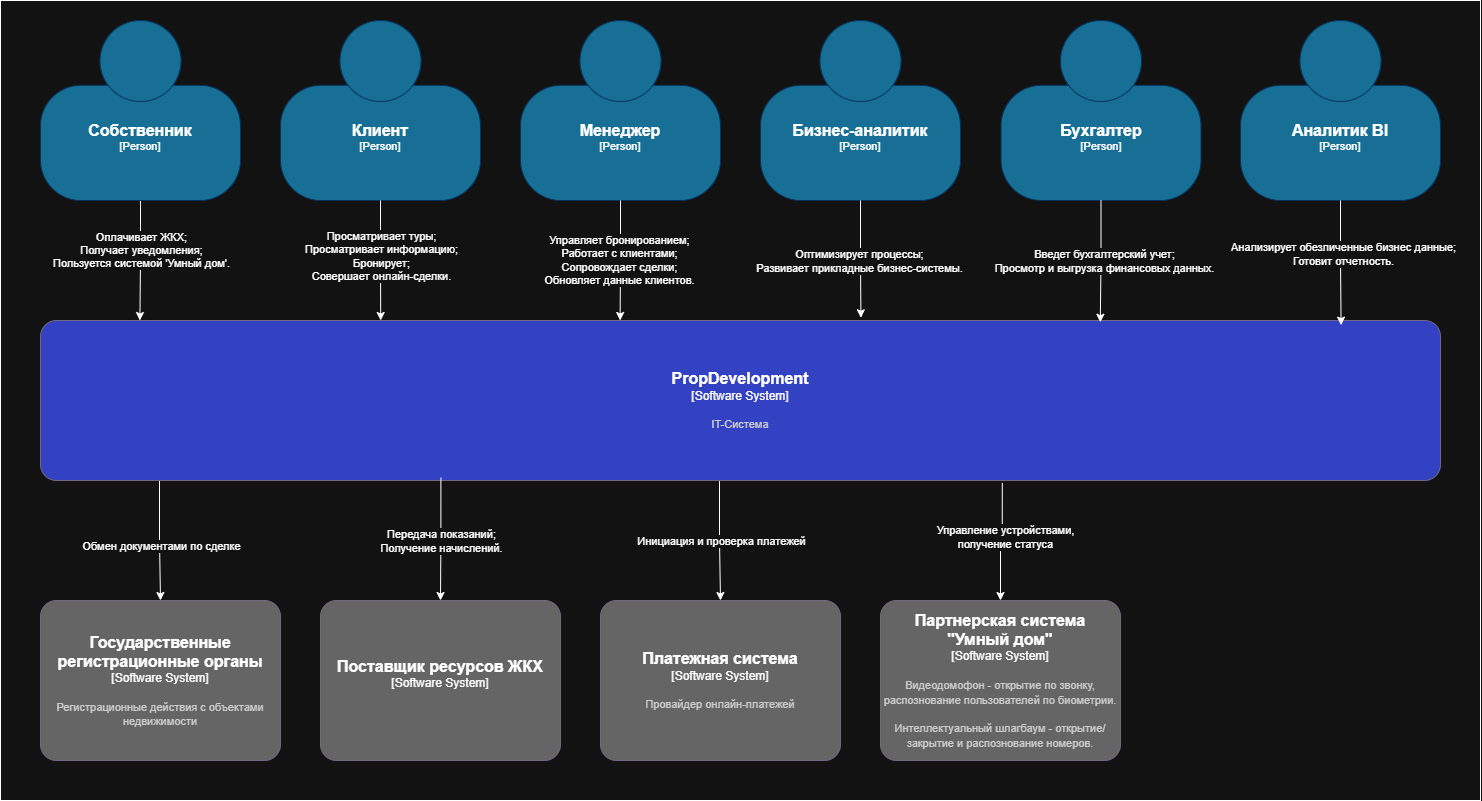

The diagram above was exported from draw.io. Its source (the exported page's mxGraphModel, read from the mxfile embedded in the PNG):
<mxGraphModel dx="1783" dy="1051" grid="1" gridSize="10" guides="1" tooltips="1" connect="1" arrows="1" fold="1" page="1" pageScale="1" pageWidth="827" pageHeight="1169" math="0" shadow="0">
  <root>
    <mxCell id="0" />
    <mxCell id="1" parent="0" />
    <mxCell id="-iX3NDrmDcq3U6h38o9j-35" value="" style="rounded=0;whiteSpace=wrap;html=1;" vertex="1" parent="1">
      <mxGeometry x="40" y="40" width="1480" height="800" as="geometry" />
    </mxCell>
    <mxCell id="-iX3NDrmDcq3U6h38o9j-5" style="edgeStyle=orthogonalEdgeStyle;rounded=0;orthogonalLoop=1;jettySize=auto;html=1;entryX=0.071;entryY=0;entryDx=0;entryDy=0;entryPerimeter=0;" edge="1" parent="1" source="-iX3NDrmDcq3U6h38o9j-1" target="-iX3NDrmDcq3U6h38o9j-4">
      <mxGeometry relative="1" as="geometry">
        <mxPoint x="200" y="340" as="targetPoint" />
      </mxGeometry>
    </mxCell>
    <mxCell id="-iX3NDrmDcq3U6h38o9j-6" value="Оплачивает ЖКХ;&lt;br&gt;Получает уведомления;&lt;br&gt;Пользуется системой 'Умный дом'." style="edgeLabel;html=1;align=center;verticalAlign=middle;resizable=0;points=[];" vertex="1" connectable="0" parent="-iX3NDrmDcq3U6h38o9j-5">
      <mxGeometry x="-0.0615" y="2" relative="1" as="geometry">
        <mxPoint x="-2" y="-7" as="offset" />
      </mxGeometry>
    </mxCell>
    <object placeholders="1" c4Name="Собственник" c4Type="Person" c4Description="" label="&lt;font style=&quot;font-size: 16px&quot;&gt;&lt;b&gt;%c4Name%&lt;/b&gt;&lt;/font&gt;&lt;div&gt;[%c4Type%]&lt;/div&gt;&lt;br&gt;&lt;div&gt;&lt;font style=&quot;font-size: 11px&quot;&gt;&lt;font color=&quot;#cccccc&quot;&gt;%c4Description%&lt;/font&gt;&lt;/div&gt;" id="-iX3NDrmDcq3U6h38o9j-1">
      <mxCell style="html=1;fontSize=11;dashed=0;whiteSpace=wrap;fillColor=#176F95;strokeColor=#06315C;fontColor=#ffffff;shape=mxgraph.c4.person2;align=center;metaEdit=1;points=[[0.5,0,0],[1,0.5,0],[1,0.75,0],[0.75,1,0],[0.5,1,0],[0.25,1,0],[0,0.75,0],[0,0.5,0]];resizable=0;" vertex="1" parent="1">
        <mxGeometry x="80" y="60" width="200" height="180" as="geometry" />
      </mxCell>
    </object>
    <mxCell id="-iX3NDrmDcq3U6h38o9j-8" style="edgeStyle=orthogonalEdgeStyle;rounded=0;orthogonalLoop=1;jettySize=auto;html=1;exitX=0.687;exitY=1.015;exitDx=0;exitDy=0;exitPerimeter=0;" edge="1" parent="1" source="-iX3NDrmDcq3U6h38o9j-4" target="-iX3NDrmDcq3U6h38o9j-7">
      <mxGeometry relative="1" as="geometry">
        <mxPoint x="920" y="540" as="sourcePoint" />
      </mxGeometry>
    </mxCell>
    <mxCell id="-iX3NDrmDcq3U6h38o9j-9" value="Управление устройствами,&lt;br&gt;получение статуса" style="edgeLabel;html=1;align=center;verticalAlign=middle;resizable=0;points=[];" vertex="1" connectable="0" parent="-iX3NDrmDcq3U6h38o9j-8">
      <mxGeometry x="-0.1077" y="3" relative="1" as="geometry">
        <mxPoint as="offset" />
      </mxGeometry>
    </mxCell>
    <mxCell id="-iX3NDrmDcq3U6h38o9j-27" style="edgeStyle=orthogonalEdgeStyle;rounded=0;orthogonalLoop=1;jettySize=auto;html=1;exitX=0.085;exitY=0.989;exitDx=0;exitDy=0;exitPerimeter=0;" edge="1" parent="1" source="-iX3NDrmDcq3U6h38o9j-4" target="-iX3NDrmDcq3U6h38o9j-26">
      <mxGeometry relative="1" as="geometry" />
    </mxCell>
    <mxCell id="-iX3NDrmDcq3U6h38o9j-28" value="Обмен документами по сделке" style="edgeLabel;html=1;align=center;verticalAlign=middle;resizable=0;points=[];" vertex="1" connectable="0" parent="-iX3NDrmDcq3U6h38o9j-27">
      <mxGeometry x="-0.2511" y="-1" relative="1" as="geometry">
        <mxPoint x="2" y="21" as="offset" />
      </mxGeometry>
    </mxCell>
    <mxCell id="-iX3NDrmDcq3U6h38o9j-33" style="edgeStyle=orthogonalEdgeStyle;rounded=0;orthogonalLoop=1;jettySize=auto;html=1;exitX=0.485;exitY=1.004;exitDx=0;exitDy=0;exitPerimeter=0;" edge="1" parent="1" source="-iX3NDrmDcq3U6h38o9j-4" target="-iX3NDrmDcq3U6h38o9j-32">
      <mxGeometry relative="1" as="geometry" />
    </mxCell>
    <mxCell id="-iX3NDrmDcq3U6h38o9j-34" value="Инициация и проверка платежей" style="edgeLabel;html=1;align=center;verticalAlign=middle;resizable=0;points=[];" vertex="1" connectable="0" parent="-iX3NDrmDcq3U6h38o9j-33">
      <mxGeometry x="0.1387" relative="1" as="geometry">
        <mxPoint y="-8" as="offset" />
      </mxGeometry>
    </mxCell>
    <object placeholders="1" c4Name="PropDevelopment" c4Type="Software System" c4Description="IT-Система" label="&lt;font style=&quot;font-size: 16px&quot;&gt;&lt;b&gt;%c4Name%&lt;/b&gt;&lt;/font&gt;&lt;div&gt;[%c4Type%]&lt;/div&gt;&lt;br&gt;&lt;div&gt;&lt;font style=&quot;font-size: 11px&quot;&gt;&lt;font color=&quot;#cccccc&quot;&gt;%c4Description%&lt;/font&gt;&lt;/div&gt;" id="-iX3NDrmDcq3U6h38o9j-4">
      <mxCell style="rounded=1;whiteSpace=wrap;html=1;labelBackgroundColor=none;fillColor=#3341C3;fontColor=#ffffff;align=center;arcSize=10;strokeColor=#736782;metaEdit=1;resizable=1;points=[[0.25,0,0],[0.5,0,0],[0.75,0,0],[1,0.25,0],[1,0.5,0],[1,0.75,0],[0.75,1,0],[0.5,1,0],[0.25,1,0],[0,0.75,0],[0,0.5,0],[0,0.25,0]];" vertex="1" parent="1">
        <mxGeometry x="80" y="360" width="1400" height="160" as="geometry" />
      </mxCell>
    </object>
    <object placeholders="1" c4Name="Партнерская система&#10;&quot;Умный дом&quot;" c4Type="Software System" c4Description="Видеодомофон - открытие по звонку,&#10;распознование пользователей по биометрии.&#10;&#10;Интеллектуальный шлагбаум - открытие/закрытие и распознование номеров." label="&lt;font style=&quot;font-size: 16px&quot;&gt;&lt;b&gt;%c4Name%&lt;/b&gt;&lt;/font&gt;&lt;div&gt;[%c4Type%]&lt;/div&gt;&lt;br&gt;&lt;div&gt;&lt;font style=&quot;font-size: 11px&quot;&gt;&lt;font color=&quot;#cccccc&quot;&gt;%c4Description%&lt;/font&gt;&lt;/div&gt;" id="-iX3NDrmDcq3U6h38o9j-7">
      <mxCell style="rounded=1;whiteSpace=wrap;html=1;labelBackgroundColor=none;fillColor=#656565;fontColor=#ffffff;align=center;arcSize=10;strokeColor=#736782;metaEdit=1;resizable=1;points=[[0.25,0,0],[0.5,0,0],[0.75,0,0],[1,0.25,0],[1,0.5,0],[1,0.75,0],[0.75,1,0],[0.5,1,0],[0.25,1,0],[0,0.75,0],[0,0.5,0],[0,0.25,0]];" vertex="1" parent="1">
        <mxGeometry x="920" y="640" width="240" height="160" as="geometry" />
      </mxCell>
    </object>
    <object placeholders="1" c4Name="Клиент" c4Type="Person" c4Description="" label="&lt;font style=&quot;font-size: 16px&quot;&gt;&lt;b&gt;%c4Name%&lt;/b&gt;&lt;/font&gt;&lt;div&gt;[%c4Type%]&lt;/div&gt;&lt;br&gt;&lt;div&gt;&lt;font style=&quot;font-size: 11px&quot;&gt;&lt;font color=&quot;#cccccc&quot;&gt;%c4Description%&lt;/font&gt;&lt;/div&gt;" id="-iX3NDrmDcq3U6h38o9j-11">
      <mxCell style="html=1;fontSize=11;dashed=0;whiteSpace=wrap;fillColor=#176F95;strokeColor=#06315C;fontColor=#ffffff;shape=mxgraph.c4.person2;align=center;metaEdit=1;points=[[0.5,0,0],[1,0.5,0],[1,0.75,0],[0.75,1,0],[0.5,1,0],[0.25,1,0],[0,0.75,0],[0,0.5,0]];resizable=0;" vertex="1" parent="1">
        <mxGeometry x="320" y="60" width="200" height="180" as="geometry" />
      </mxCell>
    </object>
    <mxCell id="-iX3NDrmDcq3U6h38o9j-12" style="edgeStyle=orthogonalEdgeStyle;rounded=0;orthogonalLoop=1;jettySize=auto;html=1;entryX=0.243;entryY=0;entryDx=0;entryDy=0;entryPerimeter=0;" edge="1" parent="1" source="-iX3NDrmDcq3U6h38o9j-11" target="-iX3NDrmDcq3U6h38o9j-4">
      <mxGeometry relative="1" as="geometry" />
    </mxCell>
    <mxCell id="-iX3NDrmDcq3U6h38o9j-13" value="Просматривает туры;&lt;br&gt;Просматривает информацию;&lt;div&gt;Бронирует;&lt;br&gt;Совершает онлайн-сделки.&lt;/div&gt;" style="edgeLabel;html=1;align=center;verticalAlign=middle;resizable=0;points=[];" vertex="1" connectable="0" parent="-iX3NDrmDcq3U6h38o9j-12">
      <mxGeometry x="-0.0874" y="3" relative="1" as="geometry">
        <mxPoint x="-3" as="offset" />
      </mxGeometry>
    </mxCell>
    <object placeholders="1" c4Name="Менеджер" c4Type="Person" c4Description="" label="&lt;font style=&quot;font-size: 16px&quot;&gt;&lt;b&gt;%c4Name%&lt;/b&gt;&lt;/font&gt;&lt;div&gt;[%c4Type%]&lt;/div&gt;&lt;br&gt;&lt;div&gt;&lt;font style=&quot;font-size: 11px&quot;&gt;&lt;font color=&quot;#cccccc&quot;&gt;%c4Description%&lt;/font&gt;&lt;/div&gt;" id="-iX3NDrmDcq3U6h38o9j-14">
      <mxCell style="html=1;fontSize=11;dashed=0;whiteSpace=wrap;fillColor=#176F95;strokeColor=#06315C;fontColor=#ffffff;shape=mxgraph.c4.person2;align=center;metaEdit=1;points=[[0.5,0,0],[1,0.5,0],[1,0.75,0],[0.75,1,0],[0.5,1,0],[0.25,1,0],[0,0.75,0],[0,0.5,0]];resizable=0;" vertex="1" parent="1">
        <mxGeometry x="560" y="60" width="200" height="180" as="geometry" />
      </mxCell>
    </object>
    <object placeholders="1" c4Name="Бизнес-аналитик" c4Type="Person" c4Description="" label="&lt;font style=&quot;font-size: 16px&quot;&gt;&lt;b&gt;%c4Name%&lt;/b&gt;&lt;/font&gt;&lt;div&gt;[%c4Type%]&lt;/div&gt;&lt;br&gt;&lt;div&gt;&lt;font style=&quot;font-size: 11px&quot;&gt;&lt;font color=&quot;#cccccc&quot;&gt;%c4Description%&lt;/font&gt;&lt;/div&gt;" id="-iX3NDrmDcq3U6h38o9j-15">
      <mxCell style="html=1;fontSize=11;dashed=0;whiteSpace=wrap;fillColor=#176F95;strokeColor=#06315C;fontColor=#ffffff;shape=mxgraph.c4.person2;align=center;metaEdit=1;points=[[0.5,0,0],[1,0.5,0],[1,0.75,0],[0.75,1,0],[0.5,1,0],[0.25,1,0],[0,0.75,0],[0,0.5,0]];resizable=0;" vertex="1" parent="1">
        <mxGeometry x="800" y="60" width="200" height="180" as="geometry" />
      </mxCell>
    </object>
    <object placeholders="1" c4Name="Бухгалтер" c4Type="Person" c4Description="" label="&lt;font style=&quot;font-size: 16px&quot;&gt;&lt;b&gt;%c4Name%&lt;/b&gt;&lt;/font&gt;&lt;div&gt;[%c4Type%]&lt;/div&gt;&lt;br&gt;&lt;div&gt;&lt;font style=&quot;font-size: 11px&quot;&gt;&lt;font color=&quot;#cccccc&quot;&gt;%c4Description%&lt;/font&gt;&lt;/div&gt;" id="-iX3NDrmDcq3U6h38o9j-16">
      <mxCell style="html=1;fontSize=11;dashed=0;whiteSpace=wrap;fillColor=#176F95;strokeColor=#06315C;fontColor=#ffffff;shape=mxgraph.c4.person2;align=center;metaEdit=1;points=[[0.5,0,0],[1,0.5,0],[1,0.75,0],[0.75,1,0],[0.5,1,0],[0.25,1,0],[0,0.75,0],[0,0.5,0]];resizable=0;" vertex="1" parent="1">
        <mxGeometry x="1040.5" y="60" width="200" height="180" as="geometry" />
      </mxCell>
    </object>
    <object placeholders="1" c4Name="Аналитик BI" c4Type="Person" c4Description="" label="&lt;font style=&quot;font-size: 16px&quot;&gt;&lt;b&gt;%c4Name%&lt;/b&gt;&lt;/font&gt;&lt;div&gt;[%c4Type%]&lt;/div&gt;&lt;br&gt;&lt;div&gt;&lt;font style=&quot;font-size: 11px&quot;&gt;&lt;font color=&quot;#cccccc&quot;&gt;%c4Description%&lt;/font&gt;&lt;/div&gt;" id="-iX3NDrmDcq3U6h38o9j-17">
      <mxCell style="html=1;fontSize=11;dashed=0;whiteSpace=wrap;fillColor=#176F95;strokeColor=#06315C;fontColor=#ffffff;shape=mxgraph.c4.person2;align=center;metaEdit=1;points=[[0.5,0,0],[1,0.5,0],[1,0.75,0],[0.75,1,0],[0.5,1,0],[0.25,1,0],[0,0.75,0],[0,0.5,0]];resizable=0;" vertex="1" parent="1">
        <mxGeometry x="1280" y="60" width="200" height="180" as="geometry" />
      </mxCell>
    </object>
    <mxCell id="-iX3NDrmDcq3U6h38o9j-18" style="edgeStyle=orthogonalEdgeStyle;rounded=0;orthogonalLoop=1;jettySize=auto;html=1;entryX=0.414;entryY=0;entryDx=0;entryDy=0;entryPerimeter=0;" edge="1" parent="1" source="-iX3NDrmDcq3U6h38o9j-14" target="-iX3NDrmDcq3U6h38o9j-4">
      <mxGeometry relative="1" as="geometry" />
    </mxCell>
    <mxCell id="-iX3NDrmDcq3U6h38o9j-19" value="Управляет бронированием;&lt;br&gt;Работает с клиентами;&lt;br&gt;Сопровождает сделки;&lt;br&gt;Обновляет данные клиентов." style="edgeLabel;html=1;align=center;verticalAlign=middle;resizable=0;points=[];" vertex="1" connectable="0" parent="-iX3NDrmDcq3U6h38o9j-18">
      <mxGeometry x="0.0034" y="-1" relative="1" as="geometry">
        <mxPoint as="offset" />
      </mxGeometry>
    </mxCell>
    <mxCell id="-iX3NDrmDcq3U6h38o9j-20" style="edgeStyle=orthogonalEdgeStyle;rounded=0;orthogonalLoop=1;jettySize=auto;html=1;entryX=0.586;entryY=-0.017;entryDx=0;entryDy=0;entryPerimeter=0;" edge="1" parent="1" source="-iX3NDrmDcq3U6h38o9j-15" target="-iX3NDrmDcq3U6h38o9j-4">
      <mxGeometry relative="1" as="geometry" />
    </mxCell>
    <mxCell id="-iX3NDrmDcq3U6h38o9j-21" value="Оптимизирует процессы;&lt;div&gt;Развивает прикладные бизнес-системы.&lt;/div&gt;" style="edgeLabel;html=1;align=center;verticalAlign=middle;resizable=0;points=[];" vertex="1" connectable="0" parent="-iX3NDrmDcq3U6h38o9j-20">
      <mxGeometry x="-0.0673" y="-2" relative="1" as="geometry">
        <mxPoint y="5" as="offset" />
      </mxGeometry>
    </mxCell>
    <mxCell id="-iX3NDrmDcq3U6h38o9j-22" style="edgeStyle=orthogonalEdgeStyle;rounded=0;orthogonalLoop=1;jettySize=auto;html=1;entryX=0.757;entryY=0.011;entryDx=0;entryDy=0;entryPerimeter=0;" edge="1" parent="1" source="-iX3NDrmDcq3U6h38o9j-16" target="-iX3NDrmDcq3U6h38o9j-4">
      <mxGeometry relative="1" as="geometry" />
    </mxCell>
    <mxCell id="-iX3NDrmDcq3U6h38o9j-23" value="Введет бухгалтерский учет;&lt;div&gt;Просмотр и выгрузка финансовых данных.&lt;/div&gt;" style="edgeLabel;html=1;align=center;verticalAlign=middle;resizable=0;points=[];" vertex="1" connectable="0" parent="-iX3NDrmDcq3U6h38o9j-22">
      <mxGeometry x="-0.2313" y="3" relative="1" as="geometry">
        <mxPoint y="13" as="offset" />
      </mxGeometry>
    </mxCell>
    <mxCell id="-iX3NDrmDcq3U6h38o9j-24" style="edgeStyle=orthogonalEdgeStyle;rounded=0;orthogonalLoop=1;jettySize=auto;html=1;entryX=0.929;entryY=0.029;entryDx=0;entryDy=0;entryPerimeter=0;" edge="1" parent="1" source="-iX3NDrmDcq3U6h38o9j-17" target="-iX3NDrmDcq3U6h38o9j-4">
      <mxGeometry relative="1" as="geometry" />
    </mxCell>
    <mxCell id="-iX3NDrmDcq3U6h38o9j-25" value="Анализирует обезличенные бизнес данные;&lt;div&gt;Готовит отчетность.&lt;br&gt;&lt;/div&gt;" style="edgeLabel;html=1;align=center;verticalAlign=middle;resizable=0;points=[];" vertex="1" connectable="0" parent="-iX3NDrmDcq3U6h38o9j-24">
      <mxGeometry x="-0.1326" y="2" relative="1" as="geometry">
        <mxPoint as="offset" />
      </mxGeometry>
    </mxCell>
    <object placeholders="1" c4Name="Государственные регистрационные органы" c4Type="Software System" c4Description="Регистрационные действия с объектами недвижимости" label="&lt;font style=&quot;font-size: 16px&quot;&gt;&lt;b&gt;%c4Name%&lt;/b&gt;&lt;/font&gt;&lt;div&gt;[%c4Type%]&lt;/div&gt;&lt;br&gt;&lt;div&gt;&lt;font style=&quot;font-size: 11px&quot;&gt;&lt;font color=&quot;#cccccc&quot;&gt;%c4Description%&lt;/font&gt;&lt;/div&gt;" id="-iX3NDrmDcq3U6h38o9j-26">
      <mxCell style="rounded=1;whiteSpace=wrap;html=1;labelBackgroundColor=none;fillColor=#656565;fontColor=#ffffff;align=center;arcSize=10;strokeColor=#736782;metaEdit=1;resizable=1;points=[[0.25,0,0],[0.5,0,0],[0.75,0,0],[1,0.25,0],[1,0.5,0],[1,0.75,0],[0.75,1,0],[0.5,1,0],[0.25,1,0],[0,0.75,0],[0,0.5,0],[0,0.25,0]];" vertex="1" parent="1">
        <mxGeometry x="80" y="640" width="240" height="160" as="geometry" />
      </mxCell>
    </object>
    <object placeholders="1" c4Name="Поставщик ресурсов ЖКХ" c4Type="Software System" c4Description="" label="&lt;font style=&quot;font-size: 16px&quot;&gt;&lt;b&gt;%c4Name%&lt;/b&gt;&lt;/font&gt;&lt;div&gt;[%c4Type%]&lt;/div&gt;&lt;br&gt;&lt;div&gt;&lt;font style=&quot;font-size: 11px&quot;&gt;&lt;font color=&quot;#cccccc&quot;&gt;%c4Description%&lt;/font&gt;&lt;/div&gt;" id="-iX3NDrmDcq3U6h38o9j-29">
      <mxCell style="rounded=1;whiteSpace=wrap;html=1;labelBackgroundColor=none;fillColor=#656565;fontColor=#ffffff;align=center;arcSize=10;strokeColor=#736782;metaEdit=1;resizable=1;points=[[0.25,0,0],[0.5,0,0],[0.75,0,0],[1,0.25,0],[1,0.5,0],[1,0.75,0],[0.75,1,0],[0.5,1,0],[0.25,1,0],[0,0.75,0],[0,0.5,0],[0,0.25,0]];" vertex="1" parent="1">
        <mxGeometry x="360" y="640" width="240" height="160" as="geometry" />
      </mxCell>
    </object>
    <mxCell id="-iX3NDrmDcq3U6h38o9j-30" style="edgeStyle=orthogonalEdgeStyle;rounded=0;orthogonalLoop=1;jettySize=auto;html=1;exitX=0.286;exitY=0.983;exitDx=0;exitDy=0;exitPerimeter=0;entryX=0.5;entryY=0;entryDx=0;entryDy=0;entryPerimeter=0;" edge="1" parent="1" source="-iX3NDrmDcq3U6h38o9j-4" target="-iX3NDrmDcq3U6h38o9j-29">
      <mxGeometry relative="1" as="geometry" />
    </mxCell>
    <mxCell id="-iX3NDrmDcq3U6h38o9j-31" value="Передача показаний;&lt;div&gt;Получение начислений.&lt;/div&gt;" style="edgeLabel;html=1;align=center;verticalAlign=middle;resizable=0;points=[];" vertex="1" connectable="0" parent="-iX3NDrmDcq3U6h38o9j-30">
      <mxGeometry x="-0.2814" y="-3" relative="1" as="geometry">
        <mxPoint x="3" y="19" as="offset" />
      </mxGeometry>
    </mxCell>
    <object placeholders="1" c4Name="Платежная система" c4Type="Software System" c4Description="Провайдер онлайн-платежей" label="&lt;font style=&quot;font-size: 16px&quot;&gt;&lt;b&gt;%c4Name%&lt;/b&gt;&lt;/font&gt;&lt;div&gt;[%c4Type%]&lt;/div&gt;&lt;br&gt;&lt;div&gt;&lt;font style=&quot;font-size: 11px&quot;&gt;&lt;font color=&quot;#cccccc&quot;&gt;%c4Description%&lt;/font&gt;&lt;/div&gt;" id="-iX3NDrmDcq3U6h38o9j-32">
      <mxCell style="rounded=1;whiteSpace=wrap;html=1;labelBackgroundColor=none;fillColor=#656565;fontColor=#ffffff;align=center;arcSize=10;strokeColor=#736782;metaEdit=1;resizable=1;points=[[0.25,0,0],[0.5,0,0],[0.75,0,0],[1,0.25,0],[1,0.5,0],[1,0.75,0],[0.75,1,0],[0.5,1,0],[0.25,1,0],[0,0.75,0],[0,0.5,0],[0,0.25,0]];" vertex="1" parent="1">
        <mxGeometry x="640" y="640" width="240" height="160" as="geometry" />
      </mxCell>
    </object>
  </root>
</mxGraphModel>